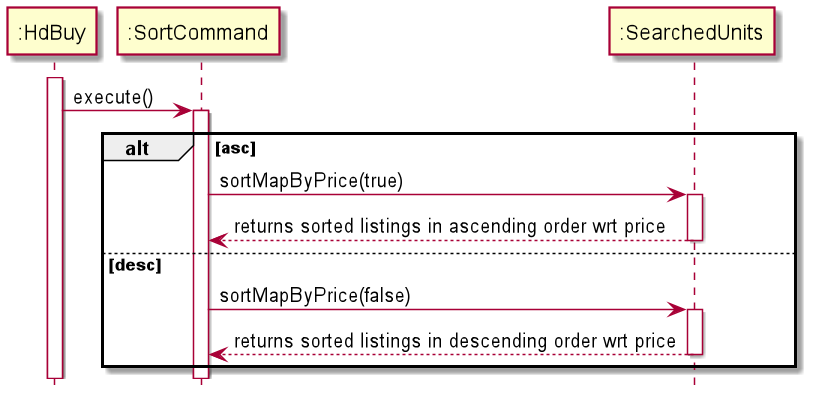

The diagram above was rendered by PlantUML. Its source (embedded in the PNG):
@startuml
'https://plantuml.com/sequence-diagram
hide footbox
activate ":HdBuy"
":HdBuy" -> ":SortCommand": execute()
activate ":SortCommand"
        alt asc
            ":SortCommand" -> ":SearchedUnits": sortMapByPrice(true)
            activate ":SearchedUnits"
            ":SortCommand" <-- ":SearchedUnits": returns sorted listings in ascending order wrt price
            deactivate ":SearchedUnits"
        else desc
            ":SortCommand" -> ":SearchedUnits": sortMapByPrice(false)
            activate ":SearchedUnits"
            ":SortCommand" <-- ":SearchedUnits": returns sorted listings in descending order wrt price
            deactivate ":SearchedUnits"

        end
@enduml